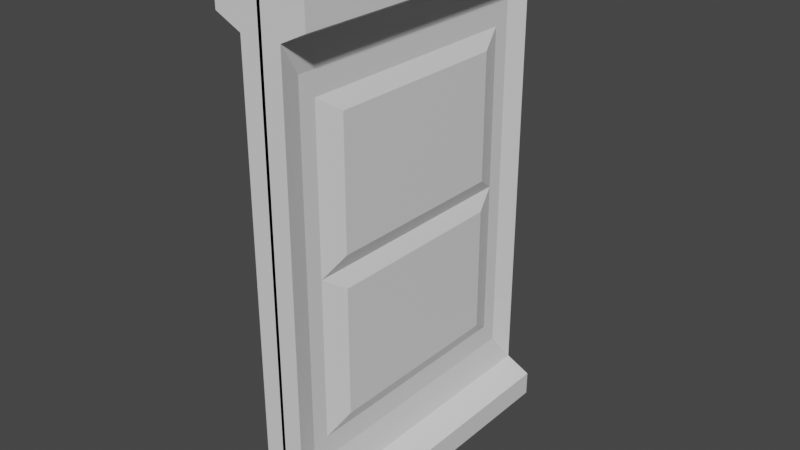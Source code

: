 # Source: wall_turn_01.blend  (saved by Blender 2.80.75; exported with 4.5.12 LTS)
import bpy
from mathutils import Matrix  # noqa: F401  (used for matrix-valued properties, if any)

bpy.ops.wm.read_factory_settings(use_empty=True)
scene = bpy.context.scene
scene.name = 'Scene'

# ---- collections
col_collection = bpy.data.collections.new('Collection'); scene.collection.children.link(col_collection)

# ---- materials (node trees are filled in below, after node groups)
mat_material = bpy.data.materials.new('Material')
mat_material.alpha_threshold = 0.0
mat_material.use_transparent_shadow = False
mat_material.line_color = (0.0, 0.0, 0.0, 1.0)

# ---- material node trees
mat_material.use_nodes = True; mat_material.node_tree.nodes.clear()
_N = mat_material.node_tree.nodes; _L = mat_material.node_tree.links
n0 = _N.new('ShaderNodeOutputMaterial'); n0.name = 'Material Output'; n0.location = (300, 300)
n1 = _N.new('ShaderNodeBsdfPrincipled'); n1.name = 'Principled BSDF'; n1.location = (10, 300)
n1.distribution = 'GGX'
n1.subsurface_method = 'BURLEY'
n1.inputs[2].default_value = 0.4
n1.inputs[3].default_value = 1.45
n1.inputs[27].default_value = (0.0, 0.0, 0.0, 1.0)
n1.inputs[28].default_value = 1.0
_L.new(n1.outputs[0], n0.inputs[0])
n0.is_active_output = True

# ---- world
world_world = bpy.data.worlds.new('World'); scene.world = world_world
world_world.use_nodes = True; world_world.node_tree.nodes.clear()
_N = world_world.node_tree.nodes; _L = world_world.node_tree.links
n0 = _N.new('ShaderNodeOutputWorld'); n0.name = 'World Output'; n0.location = (300, 300)
n1 = _N.new('ShaderNodeBackground'); n1.name = 'Background'; n1.location = (10, 300)
n1.inputs[0].default_value = (0.05088, 0.05088, 0.05088, 1.0)
_L.new(n1.outputs[0], n0.inputs[0])
n0.is_active_output = True
world_world.color = (0.05088, 0.05088, 0.05088)
world_world.use_sun_shadow = False
world_world.sun_shadow_jitter_overblur = 0.0

# ---- meshes
me_cube = bpy.data.meshes.new('Cube')
me_cube.from_pydata([(0.7661, 5.96e-08, 2.0), (0.7661, 5.96e-08, 0.0), (0.7661, -2.0, 2.0), (0.7661, -2.0, 0.0), (-0.06074, 5.96e-08, 2.0), (-0.06074, 5.96e-08, 0.0), (-0.06074, -2.0, 2.0), (-0.06074, -2.0, 0.0), (0.7661, 5.96e-08, 1.812), (0.7661, 5.96e-08, 0.1883), (-0.06074, -2.0, 0.1883), (-0.06074, -2.0, 1.812), (0.7661, -2.0, 1.812), (0.7661, -2.0, 0.1883), (-0.06074, 5.96e-08, 1.812), (-0.06074, 5.96e-08, 0.1883), (1.712, 5.96e-08, 0.1413), (1.712, 5.96e-08, 0.04709), (1.712, -2.0, 0.1413), (1.712, -2.0, 0.04709), (1.712, 5.96e-08, 1.953), (1.712, -2.0, 1.953), (1.712, 5.96e-08, 1.859), (1.712, -2.0, 1.859), (0.5356, -0.142, 1.696), (0.5356, -0.142, 0.3036), (0.5356, -1.858, 1.696), (0.5356, -1.858, 0.3036), (0.5356, -0.2478, 1.61), (0.5356, -0.2478, 0.3895), (0.5356, -1.752, 1.61), (0.5356, -1.752, 0.3895), (0.7661, 5.96e-08, 1.0), (-0.06074, -2.0, 1.0), (0.7661, -2.0, 1.0), (-0.06074, 5.96e-08, 1.0), (0.5356, -0.142, 1.0), (0.5356, -1.858, 1.0), (0.5356, -0.2478, 1.0), (0.5356, -1.752, 1.0), (0.803, -0.3983, 1.549), (0.803, -1.602, 1.549), (0.803, -0.3983, 1.061), (0.803, -1.602, 1.061), (0.803, -0.3983, 0.939), (0.803, -0.3983, 0.4506), (0.803, -1.602, 0.939), (0.803, -1.602, 0.4506)], [], [(0, 4, 6, 2), (12, 2, 6, 11), (5, 1, 3, 7), (2, 12, 23, 21), (14, 4, 0, 8), (5, 15, 9, 1), (35, 14, 8, 32), (0, 2, 21, 20), (8, 12, 26, 24), (3, 13, 10, 7), (34, 12, 11, 33), (22, 20, 21, 23), (17, 16, 18, 19), (12, 8, 22, 23), (8, 0, 20, 22), (13, 3, 19, 18), (1, 9, 16, 17), (9, 13, 18, 16), (3, 1, 17, 19), (24, 26, 30, 28), (34, 13, 27, 37), (32, 8, 24, 36), (13, 9, 25, 27), (30, 39, 43, 41), (37, 27, 31, 39), (27, 25, 29, 31), (36, 24, 28, 38), (25, 36, 38, 29), (26, 37, 39, 30), (31, 29, 45, 47), (9, 32, 36, 25), (12, 34, 37, 26), (13, 34, 33, 10), (15, 35, 32, 9), (42, 40, 41, 43), (39, 38, 42, 43), (28, 30, 41, 40), (38, 28, 40, 42), (45, 44, 46, 47), (29, 38, 44, 45), (38, 39, 46, 44), (39, 31, 47, 46)])
_uv = me_cube.uv_layers.new(name='UVMap')
_uv.uv.foreach_set('vector', [0.375, 0.0, 0.625, 0.0, 0.625, 0.25, 0.375, 0.25, 0.5417, 0.25, 0.625, 0.25, 0.625, 0.5, 0.5417, 0.5, 0.375, 0.75, 0.625, 0.75, 0.625, 1.0, 0.375, 1.0, 0.625, 0.25, 0.5417, 0.25, 0.5417, 0.25, 0.625, 0.25, 0.7917, 0.5, 0.875, 0.5, 0.875, 0.75, 0.7917, 0.75, 0.625, 0.5, 0.7083, 0.5, 0.7083, 0.75, 0.625, 0.75, 0.75, 0.5, 0.7917, 0.5, 0.7917, 0.75, 0.75, 0.75, 0.375, 0.0, 0.375, 0.25, 0.375, 0.25, 0.375, 0.0, 0.2917, 0.5, 0.2917, 0.75, 0.2917, 0.75, 0.2917, 0.5, 0.375, 0.25, 0.4583, 0.25, 0.4583, 0.5, 0.375, 0.5, 0.5, 0.25, 0.5417, 0.25, 0.5417, 0.5, 0.5, 0.5, 0.2917, 0.5, 0.375, 0.5, 0.375, 0.75, 0.2917, 0.75, 0.125, 0.5, 0.2083, 0.5, 0.2083, 0.75, 0.125, 0.75, 0.2917, 0.75, 0.2917, 0.5, 0.2917, 0.5, 0.2917, 0.75, 0.7917, 0.75, 0.875, 0.75, 0.875, 0.75, 0.7917, 0.75, 0.4583, 0.25, 0.375, 0.25, 0.375, 0.25, 0.4583, 0.25, 0.625, 0.75, 0.7083, 0.75, 0.7083, 0.75, 0.625, 0.75, 0.2083, 0.5, 0.2083, 0.75, 0.2083, 0.75, 0.2083, 0.5, 0.625, 1.0, 0.625, 0.75, 0.625, 0.75, 0.625, 1.0, 0.2917, 0.5, 0.2917, 0.75, 0.2917, 0.75, 0.2917, 0.5, 0.5, 0.25, 0.4583, 0.25, 0.4583, 0.25, 0.5, 0.25, 0.75, 0.75, 0.7917, 0.75, 0.7917, 0.75, 0.75, 0.75, 0.2083, 0.75, 0.2083, 0.5, 0.2083, 0.5, 0.2083, 0.75, 0.5417, 0.25, 0.5, 0.25, 0.5, 0.25, 0.5417, 0.25, 0.5, 0.25, 0.4583, 0.25, 0.4583, 0.25, 0.5, 0.25, 0.2083, 0.75, 0.2083, 0.5, 0.2083, 0.5, 0.2083, 0.75, 0.75, 0.75, 0.7917, 0.75, 0.7917, 0.75, 0.75, 0.75, 0.7083, 0.75, 0.75, 0.75, 0.75, 0.75, 0.7083, 0.75, 0.5417, 0.25, 0.5, 0.25, 0.5, 0.25, 0.5417, 0.25, 0.2083, 0.75, 0.2083, 0.5, 0.2083, 0.5, 0.2083, 0.75, 0.7083, 0.75, 0.75, 0.75, 0.75, 0.75, 0.7083, 0.75, 0.5417, 0.25, 0.5, 0.25, 0.5, 0.25, 0.5417, 0.25, 0.4583, 0.25, 0.5, 0.25, 0.5, 0.5, 0.4583, 0.5, 0.7083, 0.5, 0.75, 0.5, 0.75, 0.75, 0.7083, 0.75, 0.25, 0.5, 0.2917, 0.5, 0.2917, 0.75, 0.25, 0.75, 0.25, 0.75, 0.25, 0.5, 0.25, 0.5, 0.25, 0.75, 0.2917, 0.5, 0.2917, 0.75, 0.2917, 0.75, 0.2917, 0.5, 0.75, 0.75, 0.7917, 0.75, 0.7917, 0.75, 0.75, 0.75, 0.2083, 0.5, 0.25, 0.5, 0.25, 0.75, 0.2083, 0.75, 0.7083, 0.75, 0.75, 0.75, 0.75, 0.75, 0.7083, 0.75, 0.25, 0.5, 0.25, 0.75, 0.25, 0.75, 0.25, 0.5, 0.5, 0.25, 0.4583, 0.25, 0.4583, 0.25, 0.5, 0.25])
me_cube.materials.append(mat_material)
me_cube.use_remesh_preserve_volume = False
me_cube.use_remesh_preserve_attributes = False
me_cube.use_mirror_vertex_groups = False
me_cube.update()

# ---- objects
ob_cube = bpy.data.objects.new('Cube', me_cube)

# ---- transforms, parenting, visibility, modifiers, constraints
ob_cube.location = (0.0, 0.0, 0.0)
ob_cube.scale = (1.028, 6.0, 10.0)
ob_cube.lock_rotations_4d = False
ob_cube.empty_display_type = 'ARROWS'
ob_cube.lineart.crease_threshold = 0.0
_m = ob_cube.modifiers.new('Mirror', 'MIRROR')
_m.use_clip = True

# ---- collection membership
col_collection.objects.link(ob_cube)

# ---- scene / render settings (as saved in the file)
scene.frame_start = 1; scene.frame_end = 250; scene.frame_set(1)
scene.render.engine = 'BLENDER_EEVEE_NEXT'
scene.cycles.use_denoising = False
scene.cycles.samples = 128
scene.cycles.sampling_pattern = 'TABULATED_SOBOL'
scene.cycles.use_adaptive_sampling = False
scene.cycles.use_light_tree = False
scene.view_settings.view_transform = 'Filmic'
bpy.context.view_layer.update()

# ---- added for rendering (the .blend has no active camera and no usable light): camera, sun
cam_auto = bpy.data.cameras.new('AutoCamera')
cam_auto.lens = 50.0
cam_auto.sensor_width = 36.0
cam_auto.clip_end = 1000.0
ob_auto_camera = bpy.data.objects.new('AutoCamera', cam_auto)
scene.collection.objects.link(ob_auto_camera)
ob_auto_camera.location = (21.824, -32.1888, 27.4592)
ob_auto_camera.rotation_euler = (1.09748, -7.21219e-08, 0.694738)
scene.camera = ob_auto_camera
light_auto_sun = bpy.data.lights.new('AutoSun', 'SUN')
light_auto_sun.energy = 3.0
light_auto_sun.angle = 0.0523599
ob_auto_sun = bpy.data.objects.new('AutoSun', light_auto_sun)
scene.collection.objects.link(ob_auto_sun)
ob_auto_sun.rotation_euler = (0.872665, 0.174533, 0.523599)
bpy.context.view_layer.update()
